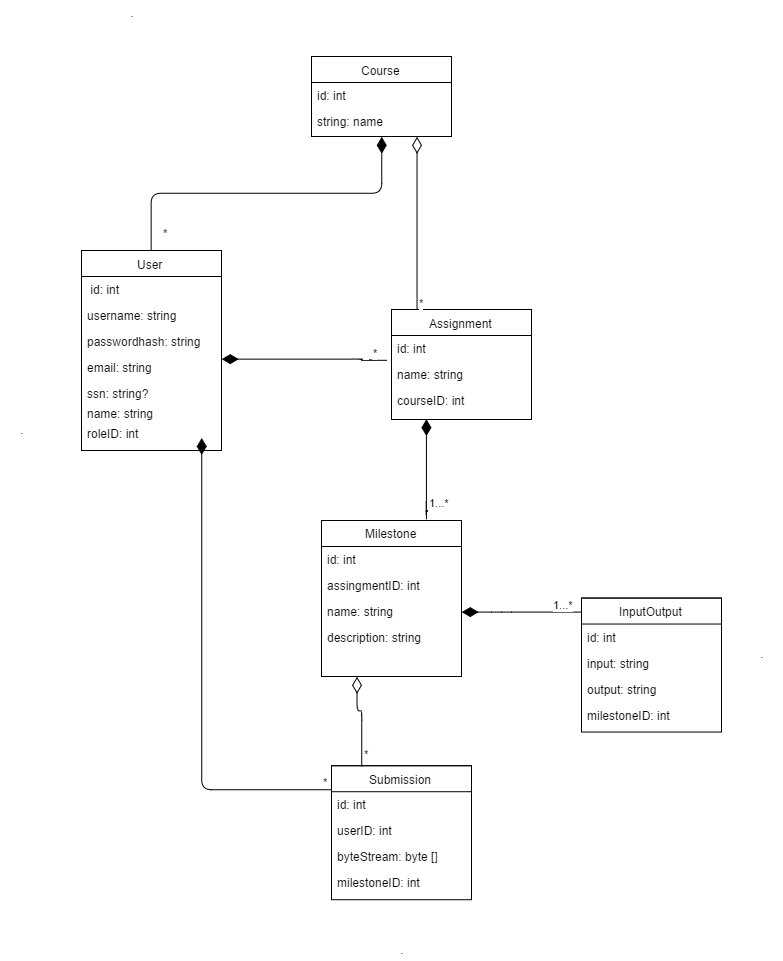

The diagram above was exported from draw.io. Its source (the exported page's mxGraphModel, read from the mxfile embedded in the PNG):
<mxGraphModel dx="1098" dy="629" grid="1" gridSize="10" guides="1" tooltips="1" connect="1" arrows="1" fold="1" page="1" pageScale="1" pageWidth="826" pageHeight="1169" background="#ffffff" math="0" shadow="0">
  <root>
    <mxCell id="0" />
    <mxCell id="1" parent="0" />
    <mxCell id="2" value="Course" style="swimlane;html=1;fontStyle=0;childLayout=stackLayout;horizontal=1;startSize=26;fillColor=none;horizontalStack=0;resizeParent=1;resizeLast=0;collapsible=1;marginBottom=0;swimlaneFillColor=#ffffff;" vertex="1" parent="1">
      <mxGeometry x="320" y="266" width="140" height="80" as="geometry" />
    </mxCell>
    <mxCell id="3" value="id: int" style="text;html=1;strokeColor=none;fillColor=none;align=left;verticalAlign=top;spacingLeft=4;spacingRight=4;whiteSpace=wrap;overflow=hidden;rotatable=0;points=[[0,0.5],[1,0.5]];portConstraint=eastwest;" vertex="1" parent="2">
      <mxGeometry y="26" width="140" height="26" as="geometry" />
    </mxCell>
    <mxCell id="4" value="string: name" style="text;html=1;strokeColor=none;fillColor=none;align=left;verticalAlign=top;spacingLeft=4;spacingRight=4;whiteSpace=wrap;overflow=hidden;rotatable=0;points=[[0,0.5],[1,0.5]];portConstraint=eastwest;" vertex="1" parent="2">
      <mxGeometry y="52" width="140" height="26" as="geometry" />
    </mxCell>
    <mxCell id="5" value="Assignment" style="swimlane;html=1;fontStyle=0;childLayout=stackLayout;horizontal=1;startSize=26;fillColor=none;horizontalStack=0;resizeParent=1;resizeLast=0;collapsible=1;marginBottom=0;swimlaneFillColor=#ffffff;" vertex="1" parent="1">
      <mxGeometry x="400" y="519" width="140" height="110" as="geometry" />
    </mxCell>
    <mxCell id="6" value="id: int&lt;br&gt;" style="text;html=1;strokeColor=none;fillColor=none;align=left;verticalAlign=top;spacingLeft=4;spacingRight=4;whiteSpace=wrap;overflow=hidden;rotatable=0;points=[[0,0.5],[1,0.5]];portConstraint=eastwest;" vertex="1" parent="5">
      <mxGeometry y="26" width="140" height="26" as="geometry" />
    </mxCell>
    <mxCell id="7" value="name: string" style="text;html=1;strokeColor=none;fillColor=none;align=left;verticalAlign=top;spacingLeft=4;spacingRight=4;whiteSpace=wrap;overflow=hidden;rotatable=0;points=[[0,0.5],[1,0.5]];portConstraint=eastwest;" vertex="1" parent="5">
      <mxGeometry y="52" width="140" height="26" as="geometry" />
    </mxCell>
    <mxCell id="8" value="courseID: int" style="text;html=1;strokeColor=none;fillColor=none;align=left;verticalAlign=top;spacingLeft=4;spacingRight=4;whiteSpace=wrap;overflow=hidden;rotatable=0;points=[[0,0.5],[1,0.5]];portConstraint=eastwest;" vertex="1" parent="5">
      <mxGeometry y="78" width="140" height="26" as="geometry" />
    </mxCell>
    <mxCell id="9" value="InputOutput" style="swimlane;html=1;fontStyle=0;childLayout=stackLayout;horizontal=1;startSize=26;fillColor=none;horizontalStack=0;resizeParent=1;resizeLast=0;collapsible=1;marginBottom=0;swimlaneFillColor=#ffffff;" vertex="1" parent="1">
      <mxGeometry x="590" y="807.5359478855618" width="140" height="134" as="geometry" />
    </mxCell>
    <mxCell id="10" value="id: int" style="text;html=1;strokeColor=none;fillColor=none;align=left;verticalAlign=top;spacingLeft=4;spacingRight=4;whiteSpace=wrap;overflow=hidden;rotatable=0;points=[[0,0.5],[1,0.5]];portConstraint=eastwest;" vertex="1" parent="9">
      <mxGeometry y="26" width="140" height="26" as="geometry" />
    </mxCell>
    <mxCell id="11" value="input: string" style="text;html=1;strokeColor=none;fillColor=none;align=left;verticalAlign=top;spacingLeft=4;spacingRight=4;whiteSpace=wrap;overflow=hidden;rotatable=0;points=[[0,0.5],[1,0.5]];portConstraint=eastwest;" vertex="1" parent="9">
      <mxGeometry y="52" width="140" height="26" as="geometry" />
    </mxCell>
    <mxCell id="12" value="output: string" style="text;html=1;strokeColor=none;fillColor=none;align=left;verticalAlign=top;spacingLeft=4;spacingRight=4;whiteSpace=wrap;overflow=hidden;rotatable=0;points=[[0,0.5],[1,0.5]];portConstraint=eastwest;" vertex="1" parent="9">
      <mxGeometry y="78" width="140" height="26" as="geometry" />
    </mxCell>
    <mxCell id="13" value="milestoneID: int" style="text;html=1;strokeColor=none;fillColor=none;align=left;verticalAlign=top;spacingLeft=4;spacingRight=4;whiteSpace=wrap;overflow=hidden;rotatable=0;points=[[0,0.5],[1,0.5]];portConstraint=eastwest;" vertex="1" parent="9">
      <mxGeometry y="104" width="140" height="26" as="geometry" />
    </mxCell>
    <mxCell id="14" value="User" style="swimlane;html=1;fontStyle=0;childLayout=stackLayout;horizontal=1;startSize=26;fillColor=none;horizontalStack=0;resizeParent=1;resizeLast=0;collapsible=1;marginBottom=0;swimlaneFillColor=#ffffff;" vertex="1" parent="1">
      <mxGeometry x="90" y="460" width="140" height="200" as="geometry" />
    </mxCell>
    <mxCell id="15" value="&amp;nbsp;id: int" style="text;html=1;strokeColor=none;fillColor=none;align=left;verticalAlign=top;spacingLeft=4;spacingRight=4;whiteSpace=wrap;overflow=hidden;rotatable=0;points=[[0,0.5],[1,0.5]];portConstraint=eastwest;" vertex="1" parent="14">
      <mxGeometry y="26" width="140" height="26" as="geometry" />
    </mxCell>
    <mxCell id="16" value="username: string" style="text;html=1;strokeColor=none;fillColor=none;align=left;verticalAlign=top;spacingLeft=4;spacingRight=4;whiteSpace=wrap;overflow=hidden;rotatable=0;points=[[0,0.5],[1,0.5]];portConstraint=eastwest;" vertex="1" parent="14">
      <mxGeometry y="52" width="140" height="26" as="geometry" />
    </mxCell>
    <mxCell id="17" value="passwordhash: string" style="text;html=1;strokeColor=none;fillColor=none;align=left;verticalAlign=top;spacingLeft=4;spacingRight=4;whiteSpace=wrap;overflow=hidden;rotatable=0;points=[[0,0.5],[1,0.5]];portConstraint=eastwest;" vertex="1" parent="14">
      <mxGeometry y="78" width="140" height="26" as="geometry" />
    </mxCell>
    <mxCell id="18" value="email: string" style="text;html=1;strokeColor=none;fillColor=none;align=left;verticalAlign=top;spacingLeft=4;spacingRight=4;whiteSpace=wrap;overflow=hidden;rotatable=0;points=[[0,0.5],[1,0.5]];portConstraint=eastwest;" vertex="1" parent="14">
      <mxGeometry y="104" width="140" height="26" as="geometry" />
    </mxCell>
    <mxCell id="19" value="ssn: string?&amp;nbsp;" style="text;html=1;strokeColor=none;fillColor=none;align=left;verticalAlign=top;spacingLeft=4;spacingRight=4;whiteSpace=wrap;overflow=hidden;rotatable=0;points=[[0,0.5],[1,0.5]];portConstraint=eastwest;" vertex="1" parent="14">
      <mxGeometry y="130" width="140" height="20" as="geometry" />
    </mxCell>
    <mxCell id="20" value="name: string" style="text;html=1;strokeColor=none;fillColor=none;align=left;verticalAlign=top;spacingLeft=4;spacingRight=4;whiteSpace=wrap;overflow=hidden;rotatable=0;points=[[0,0.5],[1,0.5]];portConstraint=eastwest;" vertex="1" parent="14">
      <mxGeometry y="150" width="140" height="20" as="geometry" />
    </mxCell>
    <mxCell id="64" value="roleID: int" style="text;html=1;strokeColor=none;fillColor=none;align=left;verticalAlign=top;spacingLeft=4;spacingRight=4;whiteSpace=wrap;overflow=hidden;rotatable=0;points=[[0,0.5],[1,0.5]];portConstraint=eastwest;" vertex="1" parent="14">
      <mxGeometry y="170" width="140" height="20" as="geometry" />
    </mxCell>
    <mxCell id="21" value="Milestone" style="swimlane;html=1;fontStyle=0;childLayout=stackLayout;horizontal=1;startSize=26;fillColor=none;horizontalStack=0;resizeParent=1;resizeLast=0;collapsible=1;marginBottom=0;swimlaneFillColor=#ffffff;" vertex="1" parent="1">
      <mxGeometry x="330" y="730" width="140" height="156" as="geometry" />
    </mxCell>
    <mxCell id="22" value="id: int" style="text;html=1;strokeColor=none;fillColor=none;align=left;verticalAlign=top;spacingLeft=4;spacingRight=4;whiteSpace=wrap;overflow=hidden;rotatable=0;points=[[0,0.5],[1,0.5]];portConstraint=eastwest;" vertex="1" parent="21">
      <mxGeometry y="26" width="140" height="26" as="geometry" />
    </mxCell>
    <mxCell id="23" value="assingmentID: int" style="text;html=1;strokeColor=none;fillColor=none;align=left;verticalAlign=top;spacingLeft=4;spacingRight=4;whiteSpace=wrap;overflow=hidden;rotatable=0;points=[[0,0.5],[1,0.5]];portConstraint=eastwest;" vertex="1" parent="21">
      <mxGeometry y="52" width="140" height="26" as="geometry" />
    </mxCell>
    <mxCell id="24" value="name: string" style="text;html=1;strokeColor=none;fillColor=none;align=left;verticalAlign=top;spacingLeft=4;spacingRight=4;whiteSpace=wrap;overflow=hidden;rotatable=0;points=[[0,0.5],[1,0.5]];portConstraint=eastwest;" vertex="1" parent="21">
      <mxGeometry y="78" width="140" height="26" as="geometry" />
    </mxCell>
    <mxCell id="25" value="description: string" style="text;html=1;strokeColor=none;fillColor=none;align=left;verticalAlign=top;spacingLeft=4;spacingRight=4;whiteSpace=wrap;overflow=hidden;rotatable=0;points=[[0,0.5],[1,0.5]];portConstraint=eastwest;" vertex="1" parent="21">
      <mxGeometry y="104" width="140" height="26" as="geometry" />
    </mxCell>
    <mxCell id="26" value="Submission" style="swimlane;html=1;fontStyle=0;childLayout=stackLayout;horizontal=1;startSize=26;fillColor=none;horizontalStack=0;resizeParent=1;resizeLast=0;collapsible=1;marginBottom=0;swimlaneFillColor=#ffffff;" vertex="1" parent="1">
      <mxGeometry x="340" y="975.2156873133708" width="140" height="134" as="geometry" />
    </mxCell>
    <mxCell id="27" value="id: int" style="text;html=1;strokeColor=none;fillColor=none;align=left;verticalAlign=top;spacingLeft=4;spacingRight=4;whiteSpace=wrap;overflow=hidden;rotatable=0;points=[[0,0.5],[1,0.5]];portConstraint=eastwest;" vertex="1" parent="26">
      <mxGeometry y="26" width="140" height="26" as="geometry" />
    </mxCell>
    <mxCell id="28" value="userID: int" style="text;html=1;strokeColor=none;fillColor=none;align=left;verticalAlign=top;spacingLeft=4;spacingRight=4;whiteSpace=wrap;overflow=hidden;rotatable=0;points=[[0,0.5],[1,0.5]];portConstraint=eastwest;" vertex="1" parent="26">
      <mxGeometry y="52" width="140" height="26" as="geometry" />
    </mxCell>
    <mxCell id="29" value="byteStream: byte []" style="text;html=1;strokeColor=none;fillColor=none;align=left;verticalAlign=top;spacingLeft=4;spacingRight=4;whiteSpace=wrap;overflow=hidden;rotatable=0;points=[[0,0.5],[1,0.5]];portConstraint=eastwest;" vertex="1" parent="26">
      <mxGeometry y="78" width="140" height="26" as="geometry" />
    </mxCell>
    <mxCell id="30" value="milestoneID: int" style="text;html=1;strokeColor=none;fillColor=none;align=left;verticalAlign=top;spacingLeft=4;spacingRight=4;whiteSpace=wrap;overflow=hidden;rotatable=0;points=[[0,0.5],[1,0.5]];portConstraint=eastwest;" vertex="1" parent="26">
      <mxGeometry y="104" width="140" height="26" as="geometry" />
    </mxCell>
    <mxCell id="33" value="*" style="endArrow=none;html=1;endSize=12;startArrow=diamondThin;startSize=14;startFill=1;edgeStyle=orthogonalEdgeStyle;align=left;verticalAlign=bottom;entryX=0.5;entryY=0;exitX=0.5;exitY=1;endFill=0;" edge="1" parent="1" source="2" target="14">
      <mxGeometry x="0.9402" y="10" relative="1" as="geometry">
        <mxPoint x="30" y="50" as="sourcePoint" />
        <mxPoint x="190" y="50" as="targetPoint" />
        <Array as="points" />
        <mxPoint as="offset" />
      </mxGeometry>
    </mxCell>
    <mxCell id="34" value="*" style="endArrow=none;html=1;endSize=12;startArrow=diamondThin;startSize=14;startFill=0;edgeStyle=orthogonalEdgeStyle;align=left;verticalAlign=bottom;exitX=0.75;exitY=1;endFill=0;" edge="1" parent="1" source="2">
      <mxGeometry as="geometry">
        <mxPoint x="300.2352941176471" y="355.9411764705883" as="sourcePoint" />
        <mxPoint x="426" y="519" as="targetPoint" />
        <Array as="points">
          <mxPoint x="426" y="519" />
        </Array>
        <mxPoint y="87" as="offset" />
      </mxGeometry>
    </mxCell>
    <mxCell id="36" value="1...*" style="endArrow=none;html=1;endSize=12;startArrow=diamondThin;startSize=14;startFill=1;edgeStyle=orthogonalEdgeStyle;align=left;verticalAlign=bottom;exitX=0.25;exitY=1;endFill=0;" edge="1" parent="1" source="5">
      <mxGeometry x="0.8167" relative="1" as="geometry">
        <mxPoint x="360" y="629" as="sourcePoint" />
        <mxPoint x="435" y="729" as="targetPoint" />
        <Array as="points">
          <mxPoint x="436" y="720" />
          <mxPoint x="436" y="720" />
        </Array>
        <mxPoint as="offset" />
      </mxGeometry>
    </mxCell>
    <mxCell id="40" value="*" style="endArrow=none;html=1;endSize=12;startArrow=diamondThin;startSize=14;startFill=1;edgeStyle=orthogonalEdgeStyle;align=left;verticalAlign=bottom;exitX=0.999;exitY=0.184;exitPerimeter=0;entryX=-0.038;entryY=-0.03;entryPerimeter=0;endFill=0;" edge="1" parent="1" source="18" target="7">
      <mxGeometry as="geometry">
        <mxPoint x="369.6470588235295" y="638.6470588235295" as="sourcePoint" />
        <mxPoint x="370" y="576" as="targetPoint" />
        <Array as="points">
          <mxPoint x="370" y="569" />
          <mxPoint x="370" y="570" />
        </Array>
        <mxPoint x="67" y="1" as="offset" />
      </mxGeometry>
    </mxCell>
    <mxCell id="47" value="*" style="endArrow=none;html=1;endSize=12;startArrow=diamondThin;startSize=14;startFill=0;edgeStyle=orthogonalEdgeStyle;align=left;verticalAlign=bottom;endFill=0;exitX=0.25;exitY=1;" edge="1" parent="1" source="21">
      <mxGeometry as="geometry">
        <mxPoint x="440" y="940" as="sourcePoint" />
        <mxPoint x="370" y="976" as="targetPoint" />
        <Array as="points">
          <mxPoint x="366" y="920" />
          <mxPoint x="370" y="920" />
        </Array>
        <mxPoint x="3" y="40" as="offset" />
      </mxGeometry>
    </mxCell>
    <mxCell id="48" value="*" style="endArrow=none;html=1;endSize=12;startArrow=diamondThin;startSize=14;startFill=1;edgeStyle=orthogonalEdgeStyle;align=left;verticalAlign=bottom;endFill=0;" edge="1" parent="1" target="26">
      <mxGeometry as="geometry">
        <mxPoint x="210" y="647" as="sourcePoint" />
        <mxPoint x="149.6470588235295" y="1002.1764705882354" as="targetPoint" />
        <Array as="points">
          <mxPoint x="210" y="999" />
        </Array>
        <mxPoint x="55" y="176" as="offset" />
      </mxGeometry>
    </mxCell>
    <mxCell id="49" value="1...*" style="endArrow=none;html=1;endSize=12;startArrow=diamondThin;startSize=14;startFill=1;edgeStyle=orthogonalEdgeStyle;align=left;verticalAlign=bottom;exitX=1;exitY=0.5;endFill=0;" edge="1" parent="1" source="24" target="9">
      <mxGeometry as="geometry">
        <mxPoint x="369.6470588235295" y="638.6470588235295" as="sourcePoint" />
        <mxPoint x="369.6470588235295" y="738.6470588235295" as="targetPoint" />
        <Array as="points">
          <mxPoint x="510" y="822" />
          <mxPoint x="510" y="822" />
        </Array>
        <mxPoint x="30" as="offset" />
      </mxGeometry>
    </mxCell>
    <mxCell id="57" value="." style="text;html=1;strokeColor=none;fillColor=none;align=center;verticalAlign=middle;whiteSpace=wrap;overflow=hidden;" vertex="1" parent="1">
      <mxGeometry x="120" y="211" width="40" height="20" as="geometry" />
    </mxCell>
    <mxCell id="58" value="." style="text;html=1;strokeColor=none;fillColor=none;align=center;verticalAlign=middle;whiteSpace=wrap;overflow=hidden;" vertex="1" parent="1">
      <mxGeometry x="390" y="1148.9215687313372" width="40" height="20" as="geometry" />
    </mxCell>
    <mxCell id="62" value="." style="text;html=1;strokeColor=none;fillColor=none;align=center;verticalAlign=middle;whiteSpace=wrap;overflow=hidden;" vertex="1" parent="1">
      <mxGeometry x="750" y="852.9215687313372" width="40" height="20" as="geometry" />
    </mxCell>
    <mxCell id="63" value="." style="text;html=1;strokeColor=none;fillColor=none;align=center;verticalAlign=middle;whiteSpace=wrap;overflow=hidden;" vertex="1" parent="1">
      <mxGeometry x="10" y="628.9215687313372" width="40" height="20" as="geometry" />
    </mxCell>
  </root>
</mxGraphModel>